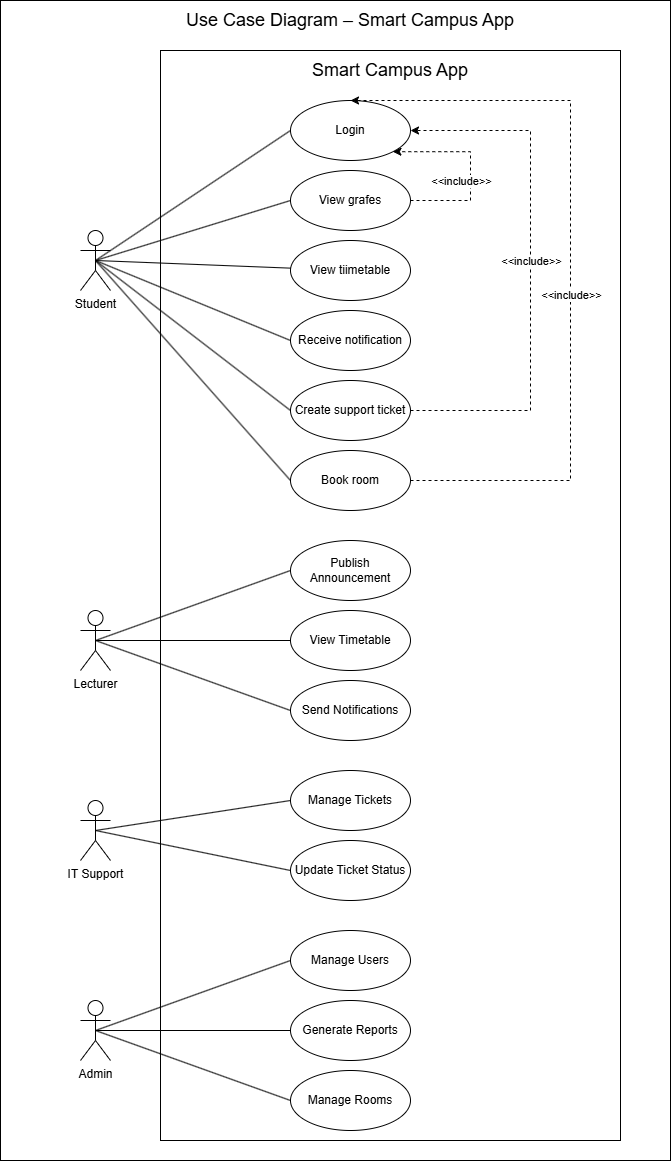

The diagram above was exported from draw.io. Its source (the exported page's mxGraphModel, read from the mxfile embedded in the PNG):
<mxGraphModel dx="797" dy="503" grid="1" gridSize="10" guides="1" tooltips="1" connect="1" arrows="1" fold="1" page="1" pageScale="1" pageWidth="827" pageHeight="1169" background="#FFFFFF" math="0" shadow="0">
  <root>
    <mxCell id="0" />
    <mxCell id="1" parent="0" />
    <mxCell id="k6tJT6Xezp6SP-geAKwV-56" parent="1" style="rounded=0;whiteSpace=wrap;html=1;" value="" vertex="1">
      <mxGeometry height="1160" width="670" x="20" as="geometry" />
    </mxCell>
    <mxCell id="k6tJT6Xezp6SP-geAKwV-25" parent="1" style="rounded=0;whiteSpace=wrap;html=1;strokeWidth=1;fillColor=none;" value="" vertex="1">
      <mxGeometry height="1090" width="460" x="180" y="50" as="geometry" />
    </mxCell>
    <mxCell id="k6tJT6Xezp6SP-geAKwV-1" parent="1" style="shape=umlActor;verticalLabelPosition=bottom;verticalAlign=top;html=1;" value="Student" vertex="1">
      <mxGeometry height="60" width="30" x="100" y="230" as="geometry" />
    </mxCell>
    <mxCell id="k6tJT6Xezp6SP-geAKwV-2" parent="1" style="shape=umlActor;html=1;verticalLabelPosition=bottom;verticalAlign=top;align=center;" value="Lecturer" vertex="1">
      <mxGeometry height="60" width="30" x="100" y="610" as="geometry" />
    </mxCell>
    <mxCell id="k6tJT6Xezp6SP-geAKwV-3" parent="1" style="ellipse;whiteSpace=wrap;html=1;" value="Login" vertex="1">
      <mxGeometry height="60" width="120" x="310" y="100" as="geometry" />
    </mxCell>
    <mxCell id="k6tJT6Xezp6SP-geAKwV-4" parent="1" style="ellipse;whiteSpace=wrap;html=1;" value="View tiimetable" vertex="1">
      <mxGeometry height="60" width="120" x="310" y="240" as="geometry" />
    </mxCell>
    <mxCell id="k6tJT6Xezp6SP-geAKwV-8" parent="1" style="shape=umlActor;html=1;verticalLabelPosition=bottom;verticalAlign=top;align=center;" value="IT Support" vertex="1">
      <mxGeometry height="60" width="30" x="100" y="800" as="geometry" />
    </mxCell>
    <mxCell id="k6tJT6Xezp6SP-geAKwV-9" parent="1" style="shape=umlActor;html=1;verticalLabelPosition=bottom;verticalAlign=top;align=center;" value="Admin" vertex="1">
      <mxGeometry height="60" width="30" x="100" y="1000" as="geometry" />
    </mxCell>
    <mxCell id="k6tJT6Xezp6SP-geAKwV-10" parent="1" style="ellipse;whiteSpace=wrap;html=1;" value="View grafes" vertex="1">
      <mxGeometry height="60" width="120" x="310" y="170" as="geometry" />
    </mxCell>
    <mxCell id="k6tJT6Xezp6SP-geAKwV-11" parent="1" style="ellipse;whiteSpace=wrap;html=1;" value="Receive notification" vertex="1">
      <mxGeometry height="60" width="120" x="310" y="310" as="geometry" />
    </mxCell>
    <mxCell id="k6tJT6Xezp6SP-geAKwV-12" parent="1" style="ellipse;whiteSpace=wrap;html=1;" value="Create support ticket" vertex="1">
      <mxGeometry height="60" width="120" x="310" y="380" as="geometry" />
    </mxCell>
    <mxCell id="k6tJT6Xezp6SP-geAKwV-13" parent="1" style="ellipse;whiteSpace=wrap;html=1;" value="Book room" vertex="1">
      <mxGeometry height="60" width="120" x="310" y="450" as="geometry" />
    </mxCell>
    <mxCell id="k6tJT6Xezp6SP-geAKwV-16" parent="1" style="ellipse;whiteSpace=wrap;html=1;" value="Publish Announcement" vertex="1">
      <mxGeometry height="60" width="120" x="310" y="540" as="geometry" />
    </mxCell>
    <mxCell id="k6tJT6Xezp6SP-geAKwV-17" parent="1" style="ellipse;whiteSpace=wrap;html=1;" value="View Timetable" vertex="1">
      <mxGeometry height="60" width="120" x="310" y="610" as="geometry" />
    </mxCell>
    <mxCell id="k6tJT6Xezp6SP-geAKwV-18" parent="1" style="ellipse;whiteSpace=wrap;html=1;" value="Send Notifications" vertex="1">
      <mxGeometry height="60" width="120" x="310" y="680" as="geometry" />
    </mxCell>
    <mxCell id="k6tJT6Xezp6SP-geAKwV-19" parent="1" style="ellipse;whiteSpace=wrap;html=1;" value="Manage Tickets" vertex="1">
      <mxGeometry height="60" width="120" x="310" y="770" as="geometry" />
    </mxCell>
    <mxCell id="k6tJT6Xezp6SP-geAKwV-20" parent="1" style="ellipse;whiteSpace=wrap;html=1;" value="Update Ticket Status" vertex="1">
      <mxGeometry height="60" width="120" x="310" y="840" as="geometry" />
    </mxCell>
    <mxCell id="k6tJT6Xezp6SP-geAKwV-21" parent="1" style="ellipse;whiteSpace=wrap;html=1;" value="Manage Users" vertex="1">
      <mxGeometry height="60" width="120" x="310" y="930" as="geometry" />
    </mxCell>
    <mxCell id="k6tJT6Xezp6SP-geAKwV-22" parent="1" style="ellipse;whiteSpace=wrap;html=1;" value="Generate Reports" vertex="1">
      <mxGeometry height="60" width="120" x="310" y="1000" as="geometry" />
    </mxCell>
    <mxCell id="k6tJT6Xezp6SP-geAKwV-23" parent="1" style="ellipse;whiteSpace=wrap;html=1;" value="Manage Rooms" vertex="1">
      <mxGeometry height="60" width="120" x="310" y="1070" as="geometry" />
    </mxCell>
    <mxCell id="k6tJT6Xezp6SP-geAKwV-26" parent="1" style="text;html=1;whiteSpace=wrap;strokeColor=none;fillColor=none;align=center;verticalAlign=middle;rounded=0;" value="&lt;font style=&quot;font-size: 18px;&quot;&gt;Use Case Diagram – Smart Campus App&lt;/font&gt;" vertex="1">
      <mxGeometry height="40" width="336" x="202" as="geometry" />
    </mxCell>
    <mxCell id="k6tJT6Xezp6SP-geAKwV-27" parent="1" style="text;html=1;whiteSpace=wrap;strokeColor=none;fillColor=none;align=center;verticalAlign=middle;rounded=0;" value="&lt;font style=&quot;font-size: 18px;&quot;&gt;Smart Campus App&lt;/font&gt;" vertex="1">
      <mxGeometry height="40" width="336" x="242" y="50" as="geometry" />
    </mxCell>
    <mxCell id="k6tJT6Xezp6SP-geAKwV-33" edge="1" parent="1" source="k6tJT6Xezp6SP-geAKwV-1" style="endArrow=none;html=1;rounded=0;entryX=0;entryY=0.5;entryDx=0;entryDy=0;exitX=0.5;exitY=0.5;exitDx=0;exitDy=0;exitPerimeter=0;" target="k6tJT6Xezp6SP-geAKwV-3" value="">
      <mxGeometry height="50" relative="1" width="50" as="geometry">
        <mxPoint x="130" y="260" as="sourcePoint" />
        <mxPoint x="180" y="210" as="targetPoint" />
      </mxGeometry>
    </mxCell>
    <mxCell id="k6tJT6Xezp6SP-geAKwV-34" edge="1" parent="1" source="k6tJT6Xezp6SP-geAKwV-1" style="endArrow=none;html=1;rounded=0;entryX=0;entryY=0.5;entryDx=0;entryDy=0;exitX=0.5;exitY=0.5;exitDx=0;exitDy=0;exitPerimeter=0;" target="k6tJT6Xezp6SP-geAKwV-10" value="">
      <mxGeometry height="50" relative="1" width="50" as="geometry">
        <mxPoint x="130" y="260" as="sourcePoint" />
        <mxPoint x="380" y="210" as="targetPoint" />
      </mxGeometry>
    </mxCell>
    <mxCell id="k6tJT6Xezp6SP-geAKwV-35" edge="1" parent="1" source="k6tJT6Xezp6SP-geAKwV-1" style="endArrow=none;html=1;rounded=0;exitX=0.5;exitY=0.5;exitDx=0;exitDy=0;exitPerimeter=0;" target="k6tJT6Xezp6SP-geAKwV-4" value="">
      <mxGeometry height="50" relative="1" width="50" as="geometry">
        <mxPoint x="130" y="260" as="sourcePoint" />
        <mxPoint x="380" y="310" as="targetPoint" />
      </mxGeometry>
    </mxCell>
    <mxCell id="k6tJT6Xezp6SP-geAKwV-36" edge="1" parent="1" source="k6tJT6Xezp6SP-geAKwV-1" style="endArrow=none;html=1;rounded=0;entryX=0;entryY=0.5;entryDx=0;entryDy=0;exitX=0.5;exitY=0.5;exitDx=0;exitDy=0;exitPerimeter=0;" target="k6tJT6Xezp6SP-geAKwV-11" value="">
      <mxGeometry height="50" relative="1" width="50" as="geometry">
        <mxPoint x="140" y="260" as="sourcePoint" />
        <mxPoint x="380" y="310" as="targetPoint" />
      </mxGeometry>
    </mxCell>
    <mxCell id="k6tJT6Xezp6SP-geAKwV-37" edge="1" parent="1" source="k6tJT6Xezp6SP-geAKwV-1" style="endArrow=none;html=1;rounded=0;exitX=0.5;exitY=0.5;exitDx=0;exitDy=0;exitPerimeter=0;entryX=0;entryY=0.5;entryDx=0;entryDy=0;" target="k6tJT6Xezp6SP-geAKwV-12" value="">
      <mxGeometry height="50" relative="1" width="50" as="geometry">
        <mxPoint x="330" y="360" as="sourcePoint" />
        <mxPoint x="380" y="310" as="targetPoint" />
      </mxGeometry>
    </mxCell>
    <mxCell id="k6tJT6Xezp6SP-geAKwV-38" edge="1" parent="1" source="k6tJT6Xezp6SP-geAKwV-1" style="endArrow=none;html=1;rounded=0;entryX=0;entryY=0.5;entryDx=0;entryDy=0;exitX=0.5;exitY=0.5;exitDx=0;exitDy=0;exitPerimeter=0;" target="k6tJT6Xezp6SP-geAKwV-13" value="">
      <mxGeometry height="50" relative="1" width="50" as="geometry">
        <mxPoint x="330" y="360" as="sourcePoint" />
        <mxPoint x="380" y="310" as="targetPoint" />
      </mxGeometry>
    </mxCell>
    <mxCell id="k6tJT6Xezp6SP-geAKwV-42" edge="1" parent="1" source="k6tJT6Xezp6SP-geAKwV-13" style="endArrow=classic;html=1;rounded=0;dashed=1;entryX=0.5;entryY=0;entryDx=0;entryDy=0;edgeStyle=orthogonalEdgeStyle;exitX=1;exitY=0.5;exitDx=0;exitDy=0;" target="k6tJT6Xezp6SP-geAKwV-3" value="">
      <mxGeometry relative="1" as="geometry">
        <Array as="points">
          <mxPoint x="590" y="480" />
          <mxPoint x="590" y="100" />
        </Array>
        <mxPoint x="450" y="479.58" as="sourcePoint" />
        <mxPoint x="450" y="200.35000000000002" as="targetPoint" />
      </mxGeometry>
    </mxCell>
    <mxCell id="k6tJT6Xezp6SP-geAKwV-43" connectable="0" parent="k6tJT6Xezp6SP-geAKwV-42" style="edgeLabel;resizable=0;html=1;;align=center;verticalAlign=middle;" value="&amp;lt;&amp;lt;include&amp;gt;&amp;gt;" vertex="1">
      <mxGeometry relative="1" as="geometry">
        <mxPoint y="34" as="offset" />
      </mxGeometry>
    </mxCell>
    <mxCell id="k6tJT6Xezp6SP-geAKwV-44" edge="1" parent="1" source="k6tJT6Xezp6SP-geAKwV-12" style="endArrow=classic;html=1;rounded=0;dashed=1;entryX=1;entryY=0.5;entryDx=0;entryDy=0;edgeStyle=orthogonalEdgeStyle;exitX=1;exitY=0.5;exitDx=0;exitDy=0;" target="k6tJT6Xezp6SP-geAKwV-3" value="">
      <mxGeometry relative="1" as="geometry">
        <Array as="points">
          <mxPoint x="550" y="410" />
          <mxPoint x="550" y="130" />
        </Array>
        <mxPoint x="440" y="200" as="sourcePoint" />
        <mxPoint x="440" y="120" as="targetPoint" />
      </mxGeometry>
    </mxCell>
    <mxCell id="k6tJT6Xezp6SP-geAKwV-45" connectable="0" parent="k6tJT6Xezp6SP-geAKwV-44" style="edgeLabel;resizable=0;html=1;;align=center;verticalAlign=middle;" value="&amp;lt;&amp;lt;include&amp;gt;&amp;gt;" vertex="1">
      <mxGeometry relative="1" as="geometry">
        <mxPoint y="-10" as="offset" />
      </mxGeometry>
    </mxCell>
    <mxCell id="k6tJT6Xezp6SP-geAKwV-46" edge="1" parent="1" source="k6tJT6Xezp6SP-geAKwV-10" style="endArrow=classic;html=1;rounded=0;dashed=1;entryX=1;entryY=1;entryDx=0;entryDy=0;edgeStyle=orthogonalEdgeStyle;exitX=1;exitY=0.5;exitDx=0;exitDy=0;" target="k6tJT6Xezp6SP-geAKwV-3" value="">
      <mxGeometry relative="1" as="geometry">
        <Array as="points">
          <mxPoint x="490" y="200" />
          <mxPoint x="490" y="151" />
        </Array>
        <mxPoint x="430" y="410" as="sourcePoint" />
        <mxPoint x="430" y="330" as="targetPoint" />
      </mxGeometry>
    </mxCell>
    <mxCell id="k6tJT6Xezp6SP-geAKwV-47" connectable="0" parent="k6tJT6Xezp6SP-geAKwV-46" style="edgeLabel;resizable=0;html=1;;align=center;verticalAlign=middle;" value="&amp;lt;&amp;lt;include&amp;gt;&amp;gt;" vertex="1">
      <mxGeometry relative="1" as="geometry">
        <mxPoint x="-10" y="13" as="offset" />
      </mxGeometry>
    </mxCell>
    <mxCell id="k6tJT6Xezp6SP-geAKwV-48" edge="1" parent="1" source="k6tJT6Xezp6SP-geAKwV-2" style="endArrow=none;html=1;rounded=0;exitX=0.5;exitY=0.5;exitDx=0;exitDy=0;exitPerimeter=0;entryX=0;entryY=0.5;entryDx=0;entryDy=0;" target="k6tJT6Xezp6SP-geAKwV-16" value="">
      <mxGeometry height="50" relative="1" width="50" as="geometry">
        <mxPoint x="390" y="650" as="sourcePoint" />
        <mxPoint x="440" y="600" as="targetPoint" />
      </mxGeometry>
    </mxCell>
    <mxCell id="k6tJT6Xezp6SP-geAKwV-49" edge="1" parent="1" source="k6tJT6Xezp6SP-geAKwV-2" style="endArrow=none;html=1;rounded=0;exitX=0.5;exitY=0.5;exitDx=0;exitDy=0;exitPerimeter=0;entryX=0;entryY=0.5;entryDx=0;entryDy=0;" target="k6tJT6Xezp6SP-geAKwV-17" value="">
      <mxGeometry height="50" relative="1" width="50" as="geometry">
        <mxPoint x="390" y="750" as="sourcePoint" />
        <mxPoint x="440" y="700" as="targetPoint" />
      </mxGeometry>
    </mxCell>
    <mxCell id="k6tJT6Xezp6SP-geAKwV-50" edge="1" parent="1" source="k6tJT6Xezp6SP-geAKwV-2" style="endArrow=none;html=1;rounded=0;exitX=0.5;exitY=0.5;exitDx=0;exitDy=0;exitPerimeter=0;entryX=0;entryY=0.5;entryDx=0;entryDy=0;" target="k6tJT6Xezp6SP-geAKwV-18" value="">
      <mxGeometry height="50" relative="1" width="50" as="geometry">
        <mxPoint x="390" y="750" as="sourcePoint" />
        <mxPoint x="440" y="700" as="targetPoint" />
      </mxGeometry>
    </mxCell>
    <mxCell id="k6tJT6Xezp6SP-geAKwV-51" edge="1" parent="1" source="k6tJT6Xezp6SP-geAKwV-8" style="endArrow=none;html=1;rounded=0;exitX=0.5;exitY=0.5;exitDx=0;exitDy=0;exitPerimeter=0;entryX=0;entryY=0.5;entryDx=0;entryDy=0;" target="k6tJT6Xezp6SP-geAKwV-19" value="">
      <mxGeometry height="50" relative="1" width="50" as="geometry">
        <mxPoint x="390" y="960" as="sourcePoint" />
        <mxPoint x="440" y="910" as="targetPoint" />
      </mxGeometry>
    </mxCell>
    <mxCell id="k6tJT6Xezp6SP-geAKwV-52" edge="1" parent="1" source="k6tJT6Xezp6SP-geAKwV-8" style="endArrow=none;html=1;rounded=0;exitX=0.5;exitY=0.5;exitDx=0;exitDy=0;exitPerimeter=0;entryX=0;entryY=0.5;entryDx=0;entryDy=0;" target="k6tJT6Xezp6SP-geAKwV-20" value="">
      <mxGeometry height="50" relative="1" width="50" as="geometry">
        <mxPoint x="390" y="960" as="sourcePoint" />
        <mxPoint x="310" y="880" as="targetPoint" />
      </mxGeometry>
    </mxCell>
    <mxCell id="k6tJT6Xezp6SP-geAKwV-53" edge="1" parent="1" source="k6tJT6Xezp6SP-geAKwV-9" style="endArrow=none;html=1;rounded=0;exitX=0.5;exitY=0.5;exitDx=0;exitDy=0;exitPerimeter=0;entryX=0;entryY=0.5;entryDx=0;entryDy=0;" target="k6tJT6Xezp6SP-geAKwV-21" value="">
      <mxGeometry height="50" relative="1" width="50" as="geometry">
        <mxPoint x="390" y="960" as="sourcePoint" />
        <mxPoint x="440" y="910" as="targetPoint" />
      </mxGeometry>
    </mxCell>
    <mxCell id="k6tJT6Xezp6SP-geAKwV-54" edge="1" parent="1" source="k6tJT6Xezp6SP-geAKwV-9" style="endArrow=none;html=1;rounded=0;exitX=0.5;exitY=0.5;exitDx=0;exitDy=0;exitPerimeter=0;entryX=0;entryY=0.5;entryDx=0;entryDy=0;" target="k6tJT6Xezp6SP-geAKwV-22" value="">
      <mxGeometry height="50" relative="1" width="50" as="geometry">
        <mxPoint x="390" y="1160" as="sourcePoint" />
        <mxPoint x="440" y="1110" as="targetPoint" />
      </mxGeometry>
    </mxCell>
    <mxCell id="k6tJT6Xezp6SP-geAKwV-55" edge="1" parent="1" source="k6tJT6Xezp6SP-geAKwV-9" style="endArrow=none;html=1;rounded=0;entryX=0;entryY=0.5;entryDx=0;entryDy=0;exitX=0.5;exitY=0.5;exitDx=0;exitDy=0;exitPerimeter=0;" target="k6tJT6Xezp6SP-geAKwV-23" value="">
      <mxGeometry height="50" relative="1" width="50" as="geometry">
        <mxPoint x="120" y="1030" as="sourcePoint" />
        <mxPoint x="440" y="1110" as="targetPoint" />
      </mxGeometry>
    </mxCell>
  </root>
</mxGraphModel>